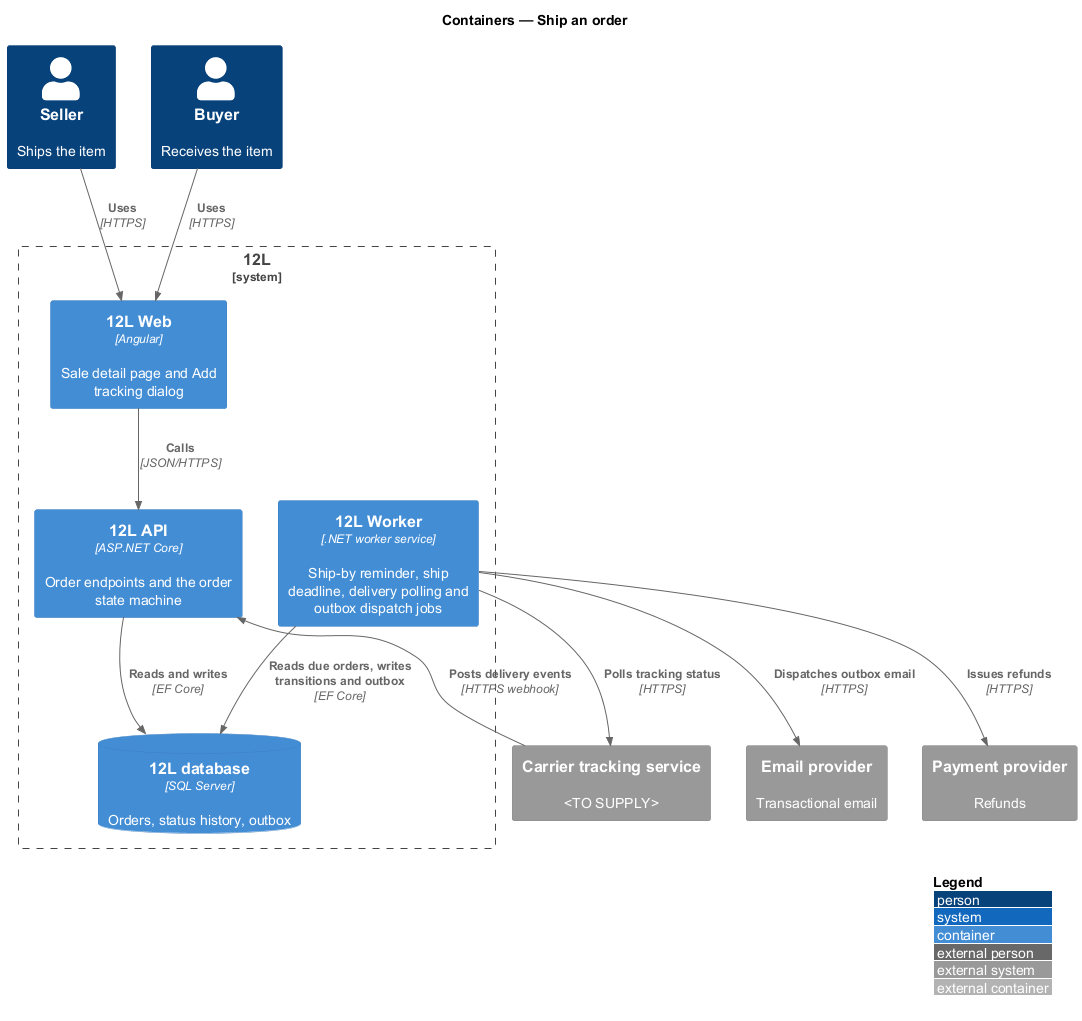

The diagram above was rendered by PlantUML. Its source (embedded in the PNG):
@startuml
!include <C4/C4_Container>
LAYOUT_WITH_LEGEND()
title Containers — Ship an order

Person(seller, "Seller", "Ships the item")
Person(buyer, "Buyer", "Receives the item")
System_Boundary(twelvel, "12L") {
  Container(web, "12L Web", "Angular", "Sale detail page and Add tracking dialog")
  Container(api, "12L API", "ASP.NET Core", "Order endpoints and the order state machine")
  Container(worker, "12L Worker", ".NET worker service", "Ship-by reminder, ship deadline, delivery polling and outbox dispatch jobs")
  ContainerDb(db, "12L database", "SQL Server", "Orders, status history, outbox")
}
System_Ext(email, "Email provider", "Transactional email")
System_Ext(carrier, "Carrier tracking service", "<TO SUPPLY>")
System_Ext(pay, "Payment provider", "Refunds")

Rel(seller, web, "Uses", "HTTPS")
Rel(buyer, web, "Uses", "HTTPS")
Rel(web, api, "Calls", "JSON/HTTPS")
Rel(api, db, "Reads and writes", "EF Core")
Rel(worker, db, "Reads due orders, writes transitions and outbox", "EF Core")
Rel(worker, email, "Dispatches outbox email", "HTTPS")
Rel(worker, pay, "Issues refunds", "HTTPS")
Rel(worker, carrier, "Polls tracking status", "HTTPS")
Rel(carrier, api, "Posts delivery events", "HTTPS webhook")
@enduml